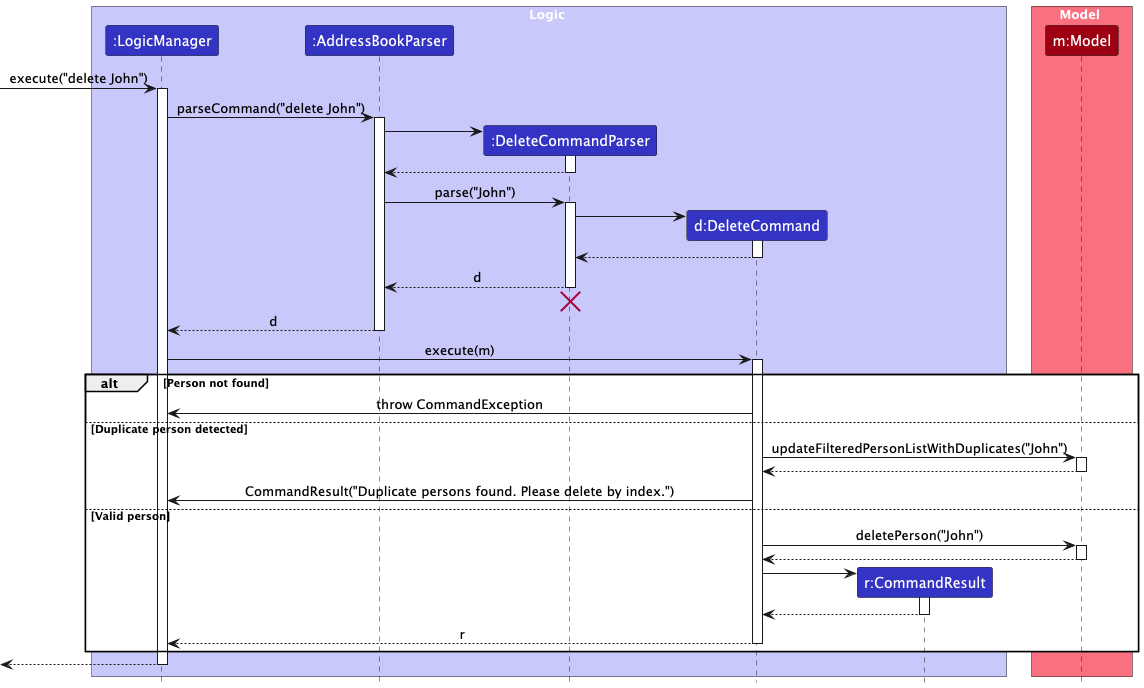

The diagram above was rendered by PlantUML. Its source (embedded in the PNG):
@startuml
!include style.puml
skinparam ArrowFontStyle plain

box Logic LOGIC_COLOR_T1
participant ":LogicManager" as LogicManager LOGIC_COLOR
participant ":AddressBookParser" as AddressBookParser LOGIC_COLOR
participant ":DeleteCommandParser" as DeleteCommandParser LOGIC_COLOR
participant "d:DeleteCommand" as DeleteCommand LOGIC_COLOR
participant "r:CommandResult" as CommandResult LOGIC_COLOR
end box

box Model MODEL_COLOR_T1
participant "m:Model" as Model MODEL_COLOR
end box

[-> LogicManager : execute("delete John")
activate LogicManager

LogicManager -> AddressBookParser : parseCommand("delete John")
activate AddressBookParser

create DeleteCommandParser
AddressBookParser -> DeleteCommandParser
activate DeleteCommandParser

DeleteCommandParser --> AddressBookParser
deactivate DeleteCommandParser

AddressBookParser -> DeleteCommandParser : parse("John")
activate DeleteCommandParser

create DeleteCommand
DeleteCommandParser -> DeleteCommand
activate DeleteCommand

DeleteCommand --> DeleteCommandParser
deactivate DeleteCommand

DeleteCommandParser --> AddressBookParser : d
deactivate DeleteCommandParser
'Hidden arrow to position the destroy marker below the end of the activation bar.
DeleteCommandParser -[hidden]-> AddressBookParser
destroy DeleteCommandParser

AddressBookParser --> LogicManager : d
deactivate AddressBookParser

LogicManager -> DeleteCommand : execute(m)
activate DeleteCommand

alt Person not found
    DeleteCommand -> LogicManager : throw CommandException
else Duplicate person detected
    DeleteCommand -> Model : updateFilteredPersonListWithDuplicates("John")
        activate Model

        Model --> DeleteCommand
        deactivate Model

        DeleteCommand -> LogicManager : CommandResult("Duplicate persons found. Please delete by index.")
else Valid person
    DeleteCommand -> Model : deletePerson("John")
    activate Model

    Model --> DeleteCommand
    deactivate Model

    create CommandResult
    DeleteCommand -> CommandResult
    activate CommandResult

    CommandResult --> DeleteCommand
    deactivate CommandResult

    DeleteCommand --> LogicManager : r
    deactivate DeleteCommand
end

[<--LogicManager
deactivate LogicManager
@enduml